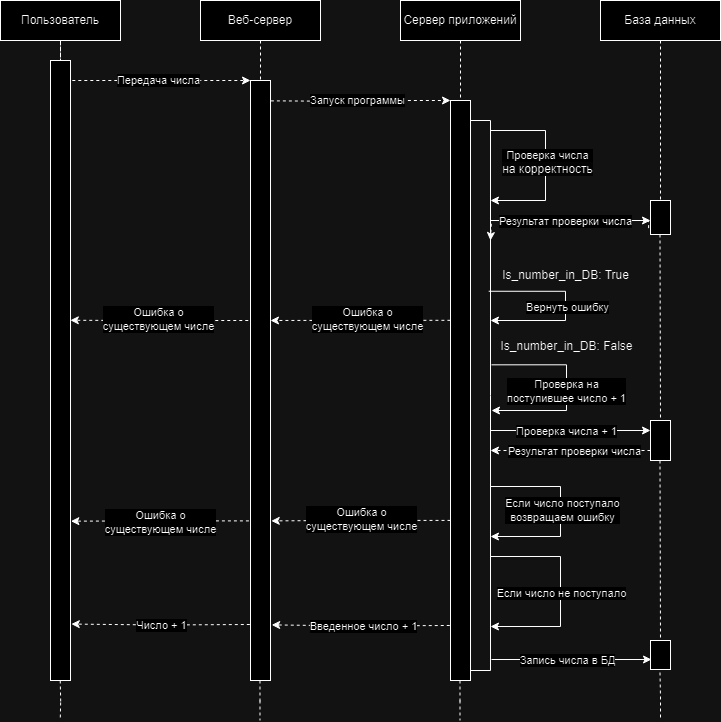

The diagram above was exported from draw.io. Its source (the exported page's mxGraphModel, read from the mxfile embedded in the PNG):
<mxGraphModel dx="1050" dy="534" grid="1" gridSize="10" guides="1" tooltips="1" connect="1" arrows="1" fold="1" page="1" pageScale="1" pageWidth="827" pageHeight="1169" math="0" shadow="0">
  <root>
    <mxCell id="0" />
    <mxCell id="1" parent="0" />
    <mxCell id="qiXfaiLx2GnjrgAxdaBr-12" style="edgeStyle=orthogonalEdgeStyle;rounded=0;orthogonalLoop=1;jettySize=auto;html=1;entryX=0.5;entryY=0;entryDx=0;entryDy=0;dashed=1;endArrow=none;endFill=0;" parent="1" source="qiXfaiLx2GnjrgAxdaBr-1" target="qiXfaiLx2GnjrgAxdaBr-5" edge="1">
      <mxGeometry relative="1" as="geometry" />
    </mxCell>
    <mxCell id="qiXfaiLx2GnjrgAxdaBr-1" value="Пользователь" style="rounded=0;whiteSpace=wrap;html=1;" parent="1" vertex="1">
      <mxGeometry x="120" y="240" width="120" height="40" as="geometry" />
    </mxCell>
    <mxCell id="qiXfaiLx2GnjrgAxdaBr-13" style="edgeStyle=orthogonalEdgeStyle;rounded=0;orthogonalLoop=1;jettySize=auto;html=1;entryX=0.5;entryY=0;entryDx=0;entryDy=0;endArrow=none;endFill=0;dashed=1;" parent="1" source="qiXfaiLx2GnjrgAxdaBr-2" target="qiXfaiLx2GnjrgAxdaBr-6" edge="1">
      <mxGeometry relative="1" as="geometry" />
    </mxCell>
    <mxCell id="qiXfaiLx2GnjrgAxdaBr-2" value="Веб-сервер" style="rounded=0;whiteSpace=wrap;html=1;" parent="1" vertex="1">
      <mxGeometry x="320" y="240" width="120" height="40" as="geometry" />
    </mxCell>
    <mxCell id="qiXfaiLx2GnjrgAxdaBr-14" style="edgeStyle=orthogonalEdgeStyle;rounded=0;orthogonalLoop=1;jettySize=auto;html=1;entryX=0.5;entryY=0;entryDx=0;entryDy=0;dashed=1;endArrow=none;endFill=0;" parent="1" source="qiXfaiLx2GnjrgAxdaBr-3" target="qiXfaiLx2GnjrgAxdaBr-10" edge="1">
      <mxGeometry relative="1" as="geometry" />
    </mxCell>
    <mxCell id="qiXfaiLx2GnjrgAxdaBr-3" value="Сервер приложений" style="rounded=0;whiteSpace=wrap;html=1;" parent="1" vertex="1">
      <mxGeometry x="520" y="240" width="120" height="40" as="geometry" />
    </mxCell>
    <mxCell id="qiXfaiLx2GnjrgAxdaBr-15" style="edgeStyle=orthogonalEdgeStyle;rounded=0;orthogonalLoop=1;jettySize=auto;html=1;entryX=0.5;entryY=0;entryDx=0;entryDy=0;dashed=1;endArrow=none;endFill=0;" parent="1" source="qiXfaiLx2GnjrgAxdaBr-4" edge="1">
      <mxGeometry relative="1" as="geometry">
        <mxPoint x="780" y="450" as="targetPoint" />
      </mxGeometry>
    </mxCell>
    <mxCell id="qiXfaiLx2GnjrgAxdaBr-4" value="База данных" style="rounded=0;whiteSpace=wrap;html=1;" parent="1" vertex="1">
      <mxGeometry x="720" y="240" width="120" height="40" as="geometry" />
    </mxCell>
    <mxCell id="qiXfaiLx2GnjrgAxdaBr-7" style="edgeStyle=orthogonalEdgeStyle;rounded=0;orthogonalLoop=1;jettySize=auto;html=1;entryX=0;entryY=0;entryDx=0;entryDy=0;exitX=1;exitY=0.039;exitDx=0;exitDy=0;exitPerimeter=0;dashed=1;" parent="1" source="qiXfaiLx2GnjrgAxdaBr-5" target="qiXfaiLx2GnjrgAxdaBr-6" edge="1">
      <mxGeometry relative="1" as="geometry">
        <Array as="points">
          <mxPoint x="320" y="320" />
          <mxPoint x="320" y="320" />
        </Array>
      </mxGeometry>
    </mxCell>
    <mxCell id="qiXfaiLx2GnjrgAxdaBr-8" value="Передача числа" style="edgeLabel;html=1;align=center;verticalAlign=middle;resizable=0;points=[];" parent="qiXfaiLx2GnjrgAxdaBr-7" vertex="1" connectable="0">
      <mxGeometry x="-0.1378" y="1" relative="1" as="geometry">
        <mxPoint x="13" as="offset" />
      </mxGeometry>
    </mxCell>
    <mxCell id="qiXfaiLx2GnjrgAxdaBr-5" value="" style="rounded=0;whiteSpace=wrap;html=1;" parent="1" vertex="1">
      <mxGeometry x="170" y="300" width="20" height="620" as="geometry" />
    </mxCell>
    <mxCell id="qiXfaiLx2GnjrgAxdaBr-16" style="edgeStyle=orthogonalEdgeStyle;rounded=0;orthogonalLoop=1;jettySize=auto;html=1;entryX=0;entryY=0;entryDx=0;entryDy=0;exitX=1.019;exitY=0.034;exitDx=0;exitDy=0;exitPerimeter=0;dashed=1;" parent="1" source="qiXfaiLx2GnjrgAxdaBr-6" target="qiXfaiLx2GnjrgAxdaBr-10" edge="1">
      <mxGeometry relative="1" as="geometry">
        <mxPoint x="400" y="340" as="sourcePoint" />
        <Array as="points">
          <mxPoint x="400" y="340" />
          <mxPoint x="486" y="341" />
          <mxPoint x="486" y="340" />
        </Array>
      </mxGeometry>
    </mxCell>
    <mxCell id="qiXfaiLx2GnjrgAxdaBr-17" value="Запуск программы" style="edgeLabel;html=1;align=center;verticalAlign=middle;resizable=0;points=[];" parent="qiXfaiLx2GnjrgAxdaBr-16" vertex="1" connectable="0">
      <mxGeometry x="0.1116" y="1" relative="1" as="geometry">
        <mxPoint x="-13" as="offset" />
      </mxGeometry>
    </mxCell>
    <mxCell id="qiXfaiLx2GnjrgAxdaBr-6" value="" style="rounded=0;whiteSpace=wrap;html=1;" parent="1" vertex="1">
      <mxGeometry x="370" y="320" width="20" height="600" as="geometry" />
    </mxCell>
    <mxCell id="qiXfaiLx2GnjrgAxdaBr-39" style="edgeStyle=orthogonalEdgeStyle;rounded=0;orthogonalLoop=1;jettySize=auto;html=1;entryX=0;entryY=0.75;entryDx=0;entryDy=0;" parent="1" edge="1">
      <mxGeometry relative="1" as="geometry">
        <mxPoint x="610" y="670" as="sourcePoint" />
        <mxPoint x="770" y="670" as="targetPoint" />
      </mxGeometry>
    </mxCell>
    <mxCell id="qiXfaiLx2GnjrgAxdaBr-40" value="Проверка числа + 1" style="edgeLabel;html=1;align=center;verticalAlign=middle;resizable=0;points=[];" parent="qiXfaiLx2GnjrgAxdaBr-39" vertex="1" connectable="0">
      <mxGeometry x="-0.0636" relative="1" as="geometry">
        <mxPoint as="offset" />
      </mxGeometry>
    </mxCell>
    <mxCell id="qiXfaiLx2GnjrgAxdaBr-48" style="edgeStyle=orthogonalEdgeStyle;rounded=0;orthogonalLoop=1;jettySize=auto;html=1;" parent="1" edge="1">
      <mxGeometry relative="1" as="geometry">
        <mxPoint x="610" y="776" as="targetPoint" />
        <mxPoint x="610" y="726" as="sourcePoint" />
        <Array as="points">
          <mxPoint x="680" y="726" />
          <mxPoint x="680" y="776" />
          <mxPoint x="610" y="776" />
        </Array>
      </mxGeometry>
    </mxCell>
    <mxCell id="qiXfaiLx2GnjrgAxdaBr-49" value="Если число поступало&lt;br&gt;возвращаем ошибку" style="edgeLabel;html=1;align=center;verticalAlign=middle;resizable=0;points=[];" parent="qiXfaiLx2GnjrgAxdaBr-48" vertex="1" connectable="0">
      <mxGeometry x="-0.0206" y="1" relative="1" as="geometry">
        <mxPoint as="offset" />
      </mxGeometry>
    </mxCell>
    <mxCell id="qiXfaiLx2GnjrgAxdaBr-56" style="edgeStyle=orthogonalEdgeStyle;rounded=0;orthogonalLoop=1;jettySize=auto;html=1;" parent="1" edge="1">
      <mxGeometry relative="1" as="geometry">
        <mxPoint x="610" y="866" as="targetPoint" />
        <mxPoint x="610" y="796" as="sourcePoint" />
        <Array as="points">
          <mxPoint x="680" y="796" />
          <mxPoint x="680" y="866" />
        </Array>
      </mxGeometry>
    </mxCell>
    <mxCell id="qiXfaiLx2GnjrgAxdaBr-57" value="Если число не поступало" style="edgeLabel;html=1;align=center;verticalAlign=middle;resizable=0;points=[];" parent="qiXfaiLx2GnjrgAxdaBr-56" vertex="1" connectable="0">
      <mxGeometry x="-0.124" relative="1" as="geometry">
        <mxPoint y="14" as="offset" />
      </mxGeometry>
    </mxCell>
    <mxCell id="qiXfaiLx2GnjrgAxdaBr-10" value="" style="rounded=0;whiteSpace=wrap;html=1;" parent="1" vertex="1">
      <mxGeometry x="570" y="340" width="20" height="580" as="geometry" />
    </mxCell>
    <mxCell id="qiXfaiLx2GnjrgAxdaBr-23" style="edgeStyle=orthogonalEdgeStyle;rounded=0;orthogonalLoop=1;jettySize=auto;html=1;startArrow=classic;startFill=1;endArrow=none;endFill=0;" parent="1" edge="1">
      <mxGeometry relative="1" as="geometry">
        <mxPoint x="610" y="460" as="targetPoint" />
        <Array as="points">
          <mxPoint x="650" y="460" />
          <mxPoint x="650" y="460" />
        </Array>
        <mxPoint x="770" y="460" as="sourcePoint" />
      </mxGeometry>
    </mxCell>
    <mxCell id="qiXfaiLx2GnjrgAxdaBr-24" value="Проверка числа в БД" style="edgeLabel;html=1;align=center;verticalAlign=middle;resizable=0;points=[];" parent="qiXfaiLx2GnjrgAxdaBr-23" vertex="1" connectable="0">
      <mxGeometry x="0.035" relative="1" as="geometry">
        <mxPoint as="offset" />
      </mxGeometry>
    </mxCell>
    <mxCell id="qiXfaiLx2GnjrgAxdaBr-25" style="edgeStyle=orthogonalEdgeStyle;rounded=0;orthogonalLoop=1;jettySize=auto;html=1;exitX=-0.094;exitY=0.063;exitDx=0;exitDy=0;exitPerimeter=0;dashed=1;" parent="1" edge="1">
      <mxGeometry relative="1" as="geometry">
        <mxPoint x="610" y="480" as="targetPoint" />
        <mxPoint x="768.1199999999999" y="467.64" as="sourcePoint" />
        <Array as="points">
          <mxPoint x="768" y="460" />
          <mxPoint x="611" y="460" />
        </Array>
      </mxGeometry>
    </mxCell>
    <mxCell id="qiXfaiLx2GnjrgAxdaBr-26" value="Результат проверки числа" style="edgeLabel;html=1;align=center;verticalAlign=middle;resizable=0;points=[];" parent="qiXfaiLx2GnjrgAxdaBr-25" vertex="1" connectable="0">
      <mxGeometry x="0.0237" relative="1" as="geometry">
        <mxPoint x="4" as="offset" />
      </mxGeometry>
    </mxCell>
    <mxCell id="qiXfaiLx2GnjrgAxdaBr-45" style="edgeStyle=orthogonalEdgeStyle;rounded=0;orthogonalLoop=1;jettySize=auto;html=1;dashed=1;" parent="1" edge="1">
      <mxGeometry relative="1" as="geometry">
        <mxPoint x="610" y="690" as="targetPoint" />
        <Array as="points">
          <mxPoint x="730" y="690" />
          <mxPoint x="730" y="690" />
        </Array>
        <mxPoint x="770" y="690" as="sourcePoint" />
      </mxGeometry>
    </mxCell>
    <mxCell id="qiXfaiLx2GnjrgAxdaBr-46" value="Результат проверки числа" style="edgeLabel;html=1;align=center;verticalAlign=middle;resizable=0;points=[];" parent="qiXfaiLx2GnjrgAxdaBr-45" vertex="1" connectable="0">
      <mxGeometry x="0.001" relative="1" as="geometry">
        <mxPoint x="3" as="offset" />
      </mxGeometry>
    </mxCell>
    <mxCell id="qiXfaiLx2GnjrgAxdaBr-18" style="edgeStyle=orthogonalEdgeStyle;rounded=0;orthogonalLoop=1;jettySize=auto;html=1;exitX=1;exitY=0.043;exitDx=0;exitDy=0;exitPerimeter=0;endArrow=none;endFill=0;entryX=1.001;entryY=0.929;entryDx=0;entryDy=0;entryPerimeter=0;" parent="1" source="qiXfaiLx2GnjrgAxdaBr-10" target="qiXfaiLx2GnjrgAxdaBr-10" edge="1">
      <mxGeometry relative="1" as="geometry">
        <mxPoint x="590" y="800" as="targetPoint" />
        <Array as="points">
          <mxPoint x="590" y="360" />
          <mxPoint x="610" y="360" />
          <mxPoint x="610" y="910" />
          <mxPoint x="590" y="910" />
        </Array>
      </mxGeometry>
    </mxCell>
    <mxCell id="qiXfaiLx2GnjrgAxdaBr-22" style="edgeStyle=orthogonalEdgeStyle;rounded=0;orthogonalLoop=1;jettySize=auto;html=1;" parent="1" edge="1">
      <mxGeometry relative="1" as="geometry">
        <mxPoint x="610" y="440" as="targetPoint" />
        <mxPoint x="610" y="370" as="sourcePoint" />
        <Array as="points">
          <mxPoint x="665" y="440" />
        </Array>
      </mxGeometry>
    </mxCell>
    <mxCell id="qiXfaiLx2GnjrgAxdaBr-34" value="Проверка числа&lt;br style=&quot;border-color: var(--border-color); font-size: 12px; background-color: rgb(251, 251, 251);&quot;&gt;&lt;span style=&quot;font-size: 12px; background-color: rgb(251, 251, 251);&quot;&gt;на корректность&lt;/span&gt;" style="edgeLabel;html=1;align=center;verticalAlign=middle;resizable=0;points=[];" parent="qiXfaiLx2GnjrgAxdaBr-22" vertex="1" connectable="0">
      <mxGeometry x="-0.0397" y="1" relative="1" as="geometry">
        <mxPoint as="offset" />
      </mxGeometry>
    </mxCell>
    <mxCell id="qiXfaiLx2GnjrgAxdaBr-29" style="edgeStyle=orthogonalEdgeStyle;rounded=0;orthogonalLoop=1;jettySize=auto;html=1;exitX=-0.012;exitY=1.025;exitDx=0;exitDy=0;exitPerimeter=0;" parent="1" source="qiXfaiLx2GnjrgAxdaBr-27" edge="1">
      <mxGeometry relative="1" as="geometry">
        <mxPoint x="610" y="560" as="targetPoint" />
        <Array as="points">
          <mxPoint x="685" y="531" />
          <mxPoint x="685" y="560" />
        </Array>
      </mxGeometry>
    </mxCell>
    <mxCell id="qiXfaiLx2GnjrgAxdaBr-30" value="Вернуть ошибку" style="edgeLabel;html=1;align=center;verticalAlign=middle;resizable=0;points=[];" parent="qiXfaiLx2GnjrgAxdaBr-29" vertex="1" connectable="0">
      <mxGeometry x="-0.6952" y="2" relative="1" as="geometry">
        <mxPoint x="50" y="18" as="offset" />
      </mxGeometry>
    </mxCell>
    <mxCell id="qiXfaiLx2GnjrgAxdaBr-27" value="Is_number_in_DB: True" style="text;html=1;align=center;verticalAlign=middle;resizable=0;points=[];autosize=1;strokeColor=none;fillColor=none;" parent="1" vertex="1">
      <mxGeometry x="610" y="500" width="150" height="30" as="geometry" />
    </mxCell>
    <mxCell id="qiXfaiLx2GnjrgAxdaBr-31" style="edgeStyle=orthogonalEdgeStyle;rounded=0;orthogonalLoop=1;jettySize=auto;html=1;exitX=0.031;exitY=1.111;exitDx=0;exitDy=0;exitPerimeter=0;" parent="1" source="qiXfaiLx2GnjrgAxdaBr-33" edge="1">
      <mxGeometry relative="1" as="geometry">
        <mxPoint x="611" y="650" as="targetPoint" />
        <Array as="points">
          <mxPoint x="686" y="604" />
          <mxPoint x="686" y="650" />
        </Array>
      </mxGeometry>
    </mxCell>
    <mxCell id="qiXfaiLx2GnjrgAxdaBr-32" value="Проверка на &lt;br&gt;поступившее число + 1" style="edgeLabel;html=1;align=center;verticalAlign=middle;resizable=0;points=[];" parent="qiXfaiLx2GnjrgAxdaBr-31" vertex="1" connectable="0">
      <mxGeometry x="-0.6952" y="2" relative="1" as="geometry">
        <mxPoint x="45" y="28" as="offset" />
      </mxGeometry>
    </mxCell>
    <mxCell id="qiXfaiLx2GnjrgAxdaBr-33" value="Is_number_in_DB: False" style="text;html=1;align=center;verticalAlign=middle;resizable=0;points=[];autosize=1;strokeColor=none;fillColor=none;" parent="1" vertex="1">
      <mxGeometry x="606" y="571" width="160" height="30" as="geometry" />
    </mxCell>
    <mxCell id="qiXfaiLx2GnjrgAxdaBr-35" style="edgeStyle=orthogonalEdgeStyle;rounded=0;orthogonalLoop=1;jettySize=auto;html=1;exitX=-0.005;exitY=0.379;exitDx=0;exitDy=0;exitPerimeter=0;dashed=1;" parent="1" source="qiXfaiLx2GnjrgAxdaBr-10" edge="1">
      <mxGeometry relative="1" as="geometry">
        <mxPoint x="390" y="560" as="targetPoint" />
        <Array as="points" />
      </mxGeometry>
    </mxCell>
    <mxCell id="qiXfaiLx2GnjrgAxdaBr-36" value="Ошибка о &lt;br&gt;существующем числе" style="edgeLabel;html=1;align=center;verticalAlign=middle;resizable=0;points=[];" parent="qiXfaiLx2GnjrgAxdaBr-35" vertex="1" connectable="0">
      <mxGeometry x="-0.0235" y="-1" relative="1" as="geometry">
        <mxPoint x="5" as="offset" />
      </mxGeometry>
    </mxCell>
    <mxCell id="qiXfaiLx2GnjrgAxdaBr-37" style="edgeStyle=orthogonalEdgeStyle;rounded=0;orthogonalLoop=1;jettySize=auto;html=1;exitX=-0.111;exitY=0.4;exitDx=0;exitDy=0;exitPerimeter=0;entryX=0.992;entryY=0.419;entryDx=0;entryDy=0;entryPerimeter=0;dashed=1;" parent="1" source="qiXfaiLx2GnjrgAxdaBr-6" target="qiXfaiLx2GnjrgAxdaBr-5" edge="1">
      <mxGeometry relative="1" as="geometry">
        <mxPoint x="191" y="560" as="targetPoint" />
      </mxGeometry>
    </mxCell>
    <mxCell id="qiXfaiLx2GnjrgAxdaBr-38" value="Ошибка о&lt;br style=&quot;border-color: var(--border-color);&quot;&gt;существующем числе" style="edgeLabel;html=1;align=center;verticalAlign=middle;resizable=0;points=[];" parent="qiXfaiLx2GnjrgAxdaBr-37" vertex="1" connectable="0">
      <mxGeometry x="0.0156" y="-1" relative="1" as="geometry">
        <mxPoint as="offset" />
      </mxGeometry>
    </mxCell>
    <mxCell id="qiXfaiLx2GnjrgAxdaBr-51" style="edgeStyle=orthogonalEdgeStyle;rounded=0;orthogonalLoop=1;jettySize=auto;html=1;entryX=1.038;entryY=0.734;entryDx=0;entryDy=0;entryPerimeter=0;exitX=0;exitY=0.724;exitDx=0;exitDy=0;exitPerimeter=0;dashed=1;" parent="1" source="qiXfaiLx2GnjrgAxdaBr-10" target="qiXfaiLx2GnjrgAxdaBr-6" edge="1">
      <mxGeometry relative="1" as="geometry" />
    </mxCell>
    <mxCell id="qiXfaiLx2GnjrgAxdaBr-52" value="Ошибка о&lt;br style=&quot;border-color: var(--border-color);&quot;&gt;существующем числе" style="edgeLabel;html=1;align=center;verticalAlign=middle;resizable=0;points=[];" parent="qiXfaiLx2GnjrgAxdaBr-51" vertex="1" connectable="0">
      <mxGeometry x="-0.1187" y="-1" relative="1" as="geometry">
        <mxPoint x="-11" as="offset" />
      </mxGeometry>
    </mxCell>
    <mxCell id="qiXfaiLx2GnjrgAxdaBr-53" style="edgeStyle=orthogonalEdgeStyle;rounded=0;orthogonalLoop=1;jettySize=auto;html=1;entryX=1.019;entryY=0.743;entryDx=0;entryDy=0;entryPerimeter=0;exitX=-0.079;exitY=0.734;exitDx=0;exitDy=0;exitPerimeter=0;dashed=1;" parent="1" source="qiXfaiLx2GnjrgAxdaBr-6" target="qiXfaiLx2GnjrgAxdaBr-5" edge="1">
      <mxGeometry relative="1" as="geometry" />
    </mxCell>
    <mxCell id="qiXfaiLx2GnjrgAxdaBr-54" value="Ошибка о&lt;br style=&quot;border-color: var(--border-color);&quot;&gt;существующем числе" style="edgeLabel;html=1;align=center;verticalAlign=middle;resizable=0;points=[];" parent="qiXfaiLx2GnjrgAxdaBr-53" vertex="1" connectable="0">
      <mxGeometry x="0.0399" y="1" relative="1" as="geometry">
        <mxPoint x="4" as="offset" />
      </mxGeometry>
    </mxCell>
    <mxCell id="qiXfaiLx2GnjrgAxdaBr-58" style="edgeStyle=orthogonalEdgeStyle;rounded=0;orthogonalLoop=1;jettySize=auto;html=1;exitX=-0.037;exitY=0.881;exitDx=0;exitDy=0;entryX=1.059;entryY=0.884;entryDx=0;entryDy=0;entryPerimeter=0;exitPerimeter=0;dashed=1;" parent="1" edge="1">
      <mxGeometry relative="1" as="geometry">
        <mxPoint x="569.26" y="864.98" as="sourcePoint" />
        <mxPoint x="391.18000000000006" y="864.4000000000001" as="targetPoint" />
      </mxGeometry>
    </mxCell>
    <mxCell id="qiXfaiLx2GnjrgAxdaBr-59" value="Введенное число + 1" style="edgeLabel;html=1;align=center;verticalAlign=middle;resizable=0;points=[];" parent="qiXfaiLx2GnjrgAxdaBr-58" vertex="1" connectable="0">
      <mxGeometry x="0.0307" y="1" relative="1" as="geometry">
        <mxPoint x="5" as="offset" />
      </mxGeometry>
    </mxCell>
    <mxCell id="qiXfaiLx2GnjrgAxdaBr-60" style="edgeStyle=orthogonalEdgeStyle;rounded=0;orthogonalLoop=1;jettySize=auto;html=1;entryX=1.04;entryY=0.888;entryDx=0;entryDy=0;entryPerimeter=0;exitX=-0.034;exitY=0.885;exitDx=0;exitDy=0;exitPerimeter=0;dashed=1;" parent="1" edge="1">
      <mxGeometry relative="1" as="geometry">
        <mxPoint x="369.31999999999994" y="864" as="sourcePoint" />
        <mxPoint x="190.79999999999995" y="863.56" as="targetPoint" />
      </mxGeometry>
    </mxCell>
    <mxCell id="qiXfaiLx2GnjrgAxdaBr-61" value="Число + 1" style="edgeLabel;html=1;align=center;verticalAlign=middle;resizable=0;points=[];" parent="qiXfaiLx2GnjrgAxdaBr-60" vertex="1" connectable="0">
      <mxGeometry x="-0.0579" relative="1" as="geometry">
        <mxPoint x="-5" as="offset" />
      </mxGeometry>
    </mxCell>
    <mxCell id="qiXfaiLx2GnjrgAxdaBr-64" style="edgeStyle=orthogonalEdgeStyle;rounded=0;orthogonalLoop=1;jettySize=auto;html=1;endArrow=none;endFill=0;dashed=1;" parent="1" edge="1">
      <mxGeometry relative="1" as="geometry">
        <mxPoint x="579.5" y="960" as="targetPoint" />
        <mxPoint x="579.5" y="920" as="sourcePoint" />
        <Array as="points">
          <mxPoint x="579.5" y="941" />
          <mxPoint x="580.5" y="941" />
          <mxPoint x="579.5" y="940" />
        </Array>
      </mxGeometry>
    </mxCell>
    <mxCell id="qiXfaiLx2GnjrgAxdaBr-65" style="edgeStyle=orthogonalEdgeStyle;rounded=0;orthogonalLoop=1;jettySize=auto;html=1;endArrow=none;endFill=0;dashed=1;" parent="1" edge="1">
      <mxGeometry relative="1" as="geometry">
        <mxPoint x="379.49" y="960" as="targetPoint" />
        <mxPoint x="379.49" y="920" as="sourcePoint" />
        <Array as="points">
          <mxPoint x="379.49" y="941" />
          <mxPoint x="380.49" y="941" />
          <mxPoint x="379.49" y="940" />
        </Array>
      </mxGeometry>
    </mxCell>
    <mxCell id="qiXfaiLx2GnjrgAxdaBr-66" style="edgeStyle=orthogonalEdgeStyle;rounded=0;orthogonalLoop=1;jettySize=auto;html=1;endArrow=none;endFill=0;dashed=1;" parent="1" edge="1">
      <mxGeometry relative="1" as="geometry">
        <mxPoint x="179.74" y="960" as="targetPoint" />
        <mxPoint x="179.74" y="920" as="sourcePoint" />
      </mxGeometry>
    </mxCell>
    <mxCell id="52INqUttKXEaUgLXUEvs-1" style="edgeStyle=orthogonalEdgeStyle;rounded=0;orthogonalLoop=1;jettySize=auto;html=1;entryX=0;entryY=0.75;entryDx=0;entryDy=0;" edge="1" parent="1">
      <mxGeometry relative="1" as="geometry">
        <mxPoint x="611" y="899" as="sourcePoint" />
        <mxPoint x="771" y="899" as="targetPoint" />
      </mxGeometry>
    </mxCell>
    <mxCell id="52INqUttKXEaUgLXUEvs-2" value="Запись числа в БД" style="edgeLabel;html=1;align=center;verticalAlign=middle;resizable=0;points=[];" vertex="1" connectable="0" parent="52INqUttKXEaUgLXUEvs-1">
      <mxGeometry x="-0.0636" relative="1" as="geometry">
        <mxPoint as="offset" />
      </mxGeometry>
    </mxCell>
    <mxCell id="52INqUttKXEaUgLXUEvs-3" value="" style="rounded=0;whiteSpace=wrap;html=1;" vertex="1" parent="1">
      <mxGeometry x="770" y="440" width="20" height="34" as="geometry" />
    </mxCell>
    <mxCell id="52INqUttKXEaUgLXUEvs-4" value="" style="rounded=0;whiteSpace=wrap;html=1;" vertex="1" parent="1">
      <mxGeometry x="770" y="660" width="20" height="40" as="geometry" />
    </mxCell>
    <mxCell id="52INqUttKXEaUgLXUEvs-5" value="" style="rounded=0;whiteSpace=wrap;html=1;" vertex="1" parent="1">
      <mxGeometry x="770" y="880" width="20" height="29" as="geometry" />
    </mxCell>
    <mxCell id="52INqUttKXEaUgLXUEvs-7" style="edgeStyle=orthogonalEdgeStyle;rounded=0;orthogonalLoop=1;jettySize=auto;html=1;entryX=0.5;entryY=0;entryDx=0;entryDy=0;dashed=1;endArrow=none;endFill=0;" edge="1" parent="1" target="52INqUttKXEaUgLXUEvs-4">
      <mxGeometry relative="1" as="geometry">
        <mxPoint x="779.5" y="474" as="sourcePoint" />
        <mxPoint x="779.5" y="644" as="targetPoint" />
      </mxGeometry>
    </mxCell>
    <mxCell id="52INqUttKXEaUgLXUEvs-8" style="edgeStyle=orthogonalEdgeStyle;rounded=0;orthogonalLoop=1;jettySize=auto;html=1;entryX=0.5;entryY=0;entryDx=0;entryDy=0;dashed=1;endArrow=none;endFill=0;" edge="1" parent="1" target="52INqUttKXEaUgLXUEvs-5">
      <mxGeometry relative="1" as="geometry">
        <mxPoint x="779.5" y="700" as="sourcePoint" />
        <mxPoint x="779.5" y="870" as="targetPoint" />
      </mxGeometry>
    </mxCell>
    <mxCell id="52INqUttKXEaUgLXUEvs-9" style="edgeStyle=orthogonalEdgeStyle;rounded=0;orthogonalLoop=1;jettySize=auto;html=1;dashed=1;endArrow=none;endFill=0;" edge="1" parent="1">
      <mxGeometry relative="1" as="geometry">
        <mxPoint x="779.5" y="912" as="sourcePoint" />
        <mxPoint x="780" y="960" as="targetPoint" />
      </mxGeometry>
    </mxCell>
  </root>
</mxGraphModel>